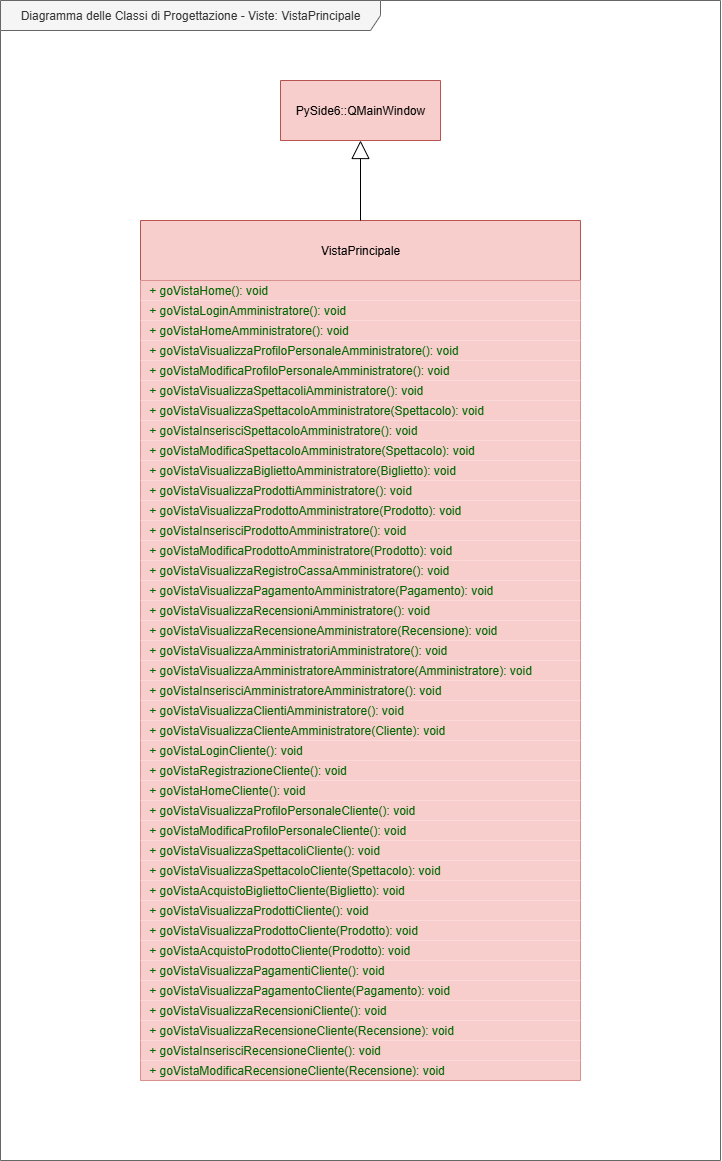

The diagram above was exported from draw.io. Its source (the exported page's mxGraphModel, read from the mxfile embedded in the PNG):
<mxGraphModel dx="1489" dy="803" grid="1" gridSize="10" guides="1" tooltips="1" connect="1" arrows="1" fold="1" page="1" pageScale="1" pageWidth="827" pageHeight="1169" math="0" shadow="0">
  <root>
    <mxCell id="0" />
    <mxCell id="1" parent="0" />
    <mxCell id="GiNT__omtddWoQEqPzsh-42" value="Diagramma delle Classi di Progettazione - Viste: VistaPrincipale" style="shape=umlFrame;whiteSpace=wrap;html=1;pointerEvents=0;recursiveResize=0;container=1;collapsible=0;width=380;height=30;fillColor=#f5f5f5;fontColor=#333333;strokeColor=#666666;" vertex="1" parent="1">
      <mxGeometry x="40" y="40" width="720" height="1160" as="geometry" />
    </mxCell>
    <mxCell id="2h6w0SJ5SJdYP12mq1X2-1" value="VistaPrincipale" style="swimlane;fontStyle=0;childLayout=stackLayout;horizontal=1;startSize=60;fillColor=#f8cecc;horizontalStack=0;resizeParent=1;resizeParentMax=0;resizeLast=0;collapsible=1;marginBottom=0;whiteSpace=wrap;html=1;strokeColor=light-dark(#b85450, #ededed);" parent="GiNT__omtddWoQEqPzsh-42" vertex="1">
      <mxGeometry x="140" y="220" width="440" height="860" as="geometry">
        <mxRectangle x="440" y="220" width="130" height="60" as="alternateBounds" />
      </mxGeometry>
    </mxCell>
    <mxCell id="GiNT__omtddWoQEqPzsh-1" value="&lt;span style=&quot;color: rgb(0, 102, 0);&quot;&gt;&amp;nbsp; + goVistaHome(): void&lt;/span&gt;" style="text;html=1;align=left;verticalAlign=middle;whiteSpace=wrap;rounded=0;fillColor=#f8cecc;strokeColor=none;" vertex="1" parent="2h6w0SJ5SJdYP12mq1X2-1">
      <mxGeometry y="60" width="440" height="20" as="geometry" />
    </mxCell>
    <mxCell id="GiNT__omtddWoQEqPzsh-2" value="&lt;span style=&quot;color: rgb(0, 102, 0);&quot;&gt;&amp;nbsp; + goVistaLoginAmministratore(): void&lt;/span&gt;" style="text;html=1;align=left;verticalAlign=middle;whiteSpace=wrap;rounded=0;fillColor=#f8cecc;strokeColor=none;" vertex="1" parent="2h6w0SJ5SJdYP12mq1X2-1">
      <mxGeometry y="80" width="440" height="20" as="geometry" />
    </mxCell>
    <mxCell id="GiNT__omtddWoQEqPzsh-4" value="&lt;span style=&quot;color: rgb(0, 102, 0);&quot;&gt;&amp;nbsp; + goVistaHomeAmministratore(): void&lt;/span&gt;" style="text;html=1;align=left;verticalAlign=middle;whiteSpace=wrap;rounded=0;fillColor=#f8cecc;strokeColor=none;" vertex="1" parent="2h6w0SJ5SJdYP12mq1X2-1">
      <mxGeometry y="100" width="440" height="20" as="geometry" />
    </mxCell>
    <mxCell id="GiNT__omtddWoQEqPzsh-5" value="&lt;span style=&quot;color: rgb(0, 102, 0);&quot;&gt;&amp;nbsp; + goVistaVisualizzaProfiloPersonaleAmministratore(): void&lt;/span&gt;" style="text;html=1;align=left;verticalAlign=middle;whiteSpace=wrap;rounded=0;fillColor=#f8cecc;strokeColor=none;" vertex="1" parent="2h6w0SJ5SJdYP12mq1X2-1">
      <mxGeometry y="120" width="440" height="20" as="geometry" />
    </mxCell>
    <mxCell id="GiNT__omtddWoQEqPzsh-41" value="&lt;span style=&quot;color: rgb(0, 102, 0);&quot;&gt;&amp;nbsp; + goVistaModificaProfiloPersonaleAmministratore(): void&lt;/span&gt;" style="text;html=1;align=left;verticalAlign=middle;whiteSpace=wrap;rounded=0;fillColor=#f8cecc;strokeColor=none;" vertex="1" parent="2h6w0SJ5SJdYP12mq1X2-1">
      <mxGeometry y="140" width="440" height="20" as="geometry" />
    </mxCell>
    <mxCell id="GiNT__omtddWoQEqPzsh-38" value="&lt;span style=&quot;color: rgb(0, 102, 0);&quot;&gt;&amp;nbsp; + goVistaVisualizzaSpettacoliAmministratore(): void&lt;/span&gt;" style="text;html=1;align=left;verticalAlign=middle;whiteSpace=wrap;rounded=0;fillColor=#f8cecc;strokeColor=none;" vertex="1" parent="2h6w0SJ5SJdYP12mq1X2-1">
      <mxGeometry y="160" width="440" height="20" as="geometry" />
    </mxCell>
    <mxCell id="GiNT__omtddWoQEqPzsh-40" value="&lt;span style=&quot;color: rgb(0, 102, 0);&quot;&gt;&amp;nbsp; + goVistaVisualizzaSpettacoloAmministratore(Spettacolo): void&lt;/span&gt;" style="text;html=1;align=left;verticalAlign=middle;whiteSpace=wrap;rounded=0;fillColor=#f8cecc;strokeColor=none;" vertex="1" parent="2h6w0SJ5SJdYP12mq1X2-1">
      <mxGeometry y="180" width="440" height="20" as="geometry" />
    </mxCell>
    <mxCell id="GiNT__omtddWoQEqPzsh-21" value="&lt;span style=&quot;color: rgb(0, 102, 0);&quot;&gt;&amp;nbsp; + goVistaInserisciSpettacoloAmministratore(): void&lt;/span&gt;" style="text;html=1;align=left;verticalAlign=middle;whiteSpace=wrap;rounded=0;fillColor=#f8cecc;strokeColor=none;" vertex="1" parent="2h6w0SJ5SJdYP12mq1X2-1">
      <mxGeometry y="200" width="440" height="20" as="geometry" />
    </mxCell>
    <mxCell id="GiNT__omtddWoQEqPzsh-37" value="&lt;span style=&quot;color: rgb(0, 102, 0);&quot;&gt;&amp;nbsp; + goVistaModificaSpettacoloAmministratore(Spettacolo): void&lt;/span&gt;" style="text;html=1;align=left;verticalAlign=middle;whiteSpace=wrap;rounded=0;fillColor=#f8cecc;strokeColor=none;" vertex="1" parent="2h6w0SJ5SJdYP12mq1X2-1">
      <mxGeometry y="220" width="440" height="20" as="geometry" />
    </mxCell>
    <mxCell id="GiNT__omtddWoQEqPzsh-26" value="&lt;span style=&quot;color: rgb(0, 102, 0);&quot;&gt;&amp;nbsp; + goVistaVisualizzaBigliettoAmministratore(Biglietto): void&lt;/span&gt;" style="text;html=1;align=left;verticalAlign=middle;whiteSpace=wrap;rounded=0;fillColor=#f8cecc;strokeColor=none;" vertex="1" parent="2h6w0SJ5SJdYP12mq1X2-1">
      <mxGeometry y="240" width="440" height="20" as="geometry" />
    </mxCell>
    <mxCell id="GiNT__omtddWoQEqPzsh-39" value="&lt;span style=&quot;color: rgb(0, 102, 0);&quot;&gt;&amp;nbsp; + goVistaVisualizzaProdottiAmministratore(): void&lt;/span&gt;" style="text;html=1;align=left;verticalAlign=middle;whiteSpace=wrap;rounded=0;fillColor=#f8cecc;strokeColor=none;" vertex="1" parent="2h6w0SJ5SJdYP12mq1X2-1">
      <mxGeometry y="260" width="440" height="20" as="geometry" />
    </mxCell>
    <mxCell id="GiNT__omtddWoQEqPzsh-36" value="&lt;span style=&quot;color: rgb(0, 102, 0);&quot;&gt;&amp;nbsp; + goVistaVisualizzaProdottoAmministratore(Prodotto): void&lt;/span&gt;" style="text;html=1;align=left;verticalAlign=middle;whiteSpace=wrap;rounded=0;fillColor=#f8cecc;strokeColor=none;" vertex="1" parent="2h6w0SJ5SJdYP12mq1X2-1">
      <mxGeometry y="280" width="440" height="20" as="geometry" />
    </mxCell>
    <mxCell id="GiNT__omtddWoQEqPzsh-35" value="&lt;span style=&quot;color: rgb(0, 102, 0);&quot;&gt;&amp;nbsp; + goVistaInserisciProdottoAmministratore(): void&lt;/span&gt;" style="text;html=1;align=left;verticalAlign=middle;whiteSpace=wrap;rounded=0;fillColor=#f8cecc;strokeColor=none;" vertex="1" parent="2h6w0SJ5SJdYP12mq1X2-1">
      <mxGeometry y="300" width="440" height="20" as="geometry" />
    </mxCell>
    <mxCell id="GiNT__omtddWoQEqPzsh-34" value="&lt;span style=&quot;color: rgb(0, 102, 0);&quot;&gt;&amp;nbsp; + goVistaModificaProdottoAmministratore(Prodotto): void&lt;/span&gt;" style="text;html=1;align=left;verticalAlign=middle;whiteSpace=wrap;rounded=0;fillColor=#f8cecc;strokeColor=none;" vertex="1" parent="2h6w0SJ5SJdYP12mq1X2-1">
      <mxGeometry y="320" width="440" height="20" as="geometry" />
    </mxCell>
    <mxCell id="GiNT__omtddWoQEqPzsh-32" value="&lt;span style=&quot;color: rgb(0, 102, 0);&quot;&gt;&amp;nbsp; + goVistaVisualizzaRegistroCassaAmministratore(): void&lt;/span&gt;" style="text;html=1;align=left;verticalAlign=middle;whiteSpace=wrap;rounded=0;fillColor=#f8cecc;strokeColor=none;" vertex="1" parent="2h6w0SJ5SJdYP12mq1X2-1">
      <mxGeometry y="340" width="440" height="20" as="geometry" />
    </mxCell>
    <mxCell id="GiNT__omtddWoQEqPzsh-33" value="&lt;span style=&quot;color: rgb(0, 102, 0);&quot;&gt;&amp;nbsp; + goVistaVisualizzaPagamentoAmministratore(Pagamento): void&lt;/span&gt;" style="text;html=1;align=left;verticalAlign=middle;whiteSpace=wrap;rounded=0;fillColor=#f8cecc;strokeColor=none;" vertex="1" parent="2h6w0SJ5SJdYP12mq1X2-1">
      <mxGeometry y="360" width="440" height="20" as="geometry" />
    </mxCell>
    <mxCell id="GiNT__omtddWoQEqPzsh-6" value="&lt;span style=&quot;color: rgb(0, 102, 0);&quot;&gt;&amp;nbsp; + goVistaVisualizzaRecensioniAmministratore(): void&lt;/span&gt;" style="text;html=1;align=left;verticalAlign=middle;whiteSpace=wrap;rounded=0;fillColor=#f8cecc;strokeColor=none;" vertex="1" parent="2h6w0SJ5SJdYP12mq1X2-1">
      <mxGeometry y="380" width="440" height="20" as="geometry" />
    </mxCell>
    <mxCell id="GiNT__omtddWoQEqPzsh-31" value="&lt;span style=&quot;color: rgb(0, 102, 0);&quot;&gt;&amp;nbsp; + goVistaVisualizzaRecensioneAmministratore(Recensione): void&lt;/span&gt;" style="text;html=1;align=left;verticalAlign=middle;whiteSpace=wrap;rounded=0;fillColor=#f8cecc;strokeColor=none;" vertex="1" parent="2h6w0SJ5SJdYP12mq1X2-1">
      <mxGeometry y="400" width="440" height="20" as="geometry" />
    </mxCell>
    <mxCell id="GiNT__omtddWoQEqPzsh-30" value="&lt;span style=&quot;color: rgb(0, 102, 0);&quot;&gt;&amp;nbsp; + goVistaVisualizzaAmministratoriAmministratore(): void&lt;/span&gt;" style="text;html=1;align=left;verticalAlign=middle;whiteSpace=wrap;rounded=0;fillColor=#f8cecc;strokeColor=none;" vertex="1" parent="2h6w0SJ5SJdYP12mq1X2-1">
      <mxGeometry y="420" width="440" height="20" as="geometry" />
    </mxCell>
    <mxCell id="GiNT__omtddWoQEqPzsh-29" value="&lt;span style=&quot;color: rgb(0, 102, 0);&quot;&gt;&amp;nbsp; + goVistaVisualizzaAmministratoreAmministratore(Amministratore): void&lt;/span&gt;" style="text;html=1;align=left;verticalAlign=middle;whiteSpace=wrap;rounded=0;fillColor=#f8cecc;strokeColor=none;" vertex="1" parent="2h6w0SJ5SJdYP12mq1X2-1">
      <mxGeometry y="440" width="440" height="20" as="geometry" />
    </mxCell>
    <mxCell id="GiNT__omtddWoQEqPzsh-28" value="&lt;span style=&quot;color: rgb(0, 102, 0);&quot;&gt;&amp;nbsp; + goVistaInserisciAmministratoreAmministratore(): void&lt;/span&gt;" style="text;html=1;align=left;verticalAlign=middle;whiteSpace=wrap;rounded=0;fillColor=#f8cecc;strokeColor=none;" vertex="1" parent="2h6w0SJ5SJdYP12mq1X2-1">
      <mxGeometry y="460" width="440" height="20" as="geometry" />
    </mxCell>
    <mxCell id="GiNT__omtddWoQEqPzsh-27" value="&lt;span style=&quot;color: rgb(0, 102, 0);&quot;&gt;&amp;nbsp; + goVistaVisualizzaClientiAmministratore(): void&lt;/span&gt;" style="text;html=1;align=left;verticalAlign=middle;whiteSpace=wrap;rounded=0;fillColor=#f8cecc;strokeColor=none;" vertex="1" parent="2h6w0SJ5SJdYP12mq1X2-1">
      <mxGeometry y="480" width="440" height="20" as="geometry" />
    </mxCell>
    <mxCell id="GiNT__omtddWoQEqPzsh-22" value="&lt;span style=&quot;color: rgb(0, 102, 0);&quot;&gt;&amp;nbsp; + goVistaVisualizzaClienteAmministratore(Cliente): void&lt;/span&gt;" style="text;html=1;align=left;verticalAlign=middle;whiteSpace=wrap;rounded=0;fillColor=#f8cecc;strokeColor=none;" vertex="1" parent="2h6w0SJ5SJdYP12mq1X2-1">
      <mxGeometry y="500" width="440" height="20" as="geometry" />
    </mxCell>
    <mxCell id="GiNT__omtddWoQEqPzsh-20" value="&lt;span style=&quot;color: rgb(0, 102, 0);&quot;&gt;&amp;nbsp; + goVistaLoginCliente(): void&lt;/span&gt;" style="text;html=1;align=left;verticalAlign=middle;whiteSpace=wrap;rounded=0;fillColor=#f8cecc;strokeColor=none;" vertex="1" parent="2h6w0SJ5SJdYP12mq1X2-1">
      <mxGeometry y="520" width="440" height="20" as="geometry" />
    </mxCell>
    <mxCell id="GiNT__omtddWoQEqPzsh-23" value="&lt;span style=&quot;color: rgb(0, 102, 0);&quot;&gt;&amp;nbsp; + goVistaRegistrazioneCliente(): void&lt;/span&gt;" style="text;html=1;align=left;verticalAlign=middle;whiteSpace=wrap;rounded=0;fillColor=#f8cecc;strokeColor=none;" vertex="1" parent="2h6w0SJ5SJdYP12mq1X2-1">
      <mxGeometry y="540" width="440" height="20" as="geometry" />
    </mxCell>
    <mxCell id="GiNT__omtddWoQEqPzsh-25" value="&lt;span style=&quot;color: rgb(0, 102, 0);&quot;&gt;&amp;nbsp; + goVistaHomeCliente(): void&lt;/span&gt;" style="text;html=1;align=left;verticalAlign=middle;whiteSpace=wrap;rounded=0;fillColor=#f8cecc;strokeColor=none;" vertex="1" parent="2h6w0SJ5SJdYP12mq1X2-1">
      <mxGeometry y="560" width="440" height="20" as="geometry" />
    </mxCell>
    <mxCell id="GiNT__omtddWoQEqPzsh-18" value="&lt;span style=&quot;color: rgb(0, 102, 0);&quot;&gt;&amp;nbsp; + goVistaVisualizzaProfiloPersonaleCliente(): void&lt;/span&gt;" style="text;html=1;align=left;verticalAlign=middle;whiteSpace=wrap;rounded=0;fillColor=#f8cecc;strokeColor=none;" vertex="1" parent="2h6w0SJ5SJdYP12mq1X2-1">
      <mxGeometry y="580" width="440" height="20" as="geometry" />
    </mxCell>
    <mxCell id="GiNT__omtddWoQEqPzsh-7" value="&lt;span style=&quot;color: rgb(0, 102, 0);&quot;&gt;&amp;nbsp; + goVistaModificaProfiloPersonaleCliente(): void&lt;/span&gt;" style="text;html=1;align=left;verticalAlign=middle;whiteSpace=wrap;rounded=0;fillColor=#f8cecc;strokeColor=none;" vertex="1" parent="2h6w0SJ5SJdYP12mq1X2-1">
      <mxGeometry y="600" width="440" height="20" as="geometry" />
    </mxCell>
    <mxCell id="GiNT__omtddWoQEqPzsh-24" value="&lt;span style=&quot;color: rgb(0, 102, 0);&quot;&gt;&amp;nbsp; + goVistaVisualizzaSpettacoliCliente(): void&lt;/span&gt;" style="text;html=1;align=left;verticalAlign=middle;whiteSpace=wrap;rounded=0;fillColor=#f8cecc;strokeColor=none;" vertex="1" parent="2h6w0SJ5SJdYP12mq1X2-1">
      <mxGeometry y="620" width="440" height="20" as="geometry" />
    </mxCell>
    <mxCell id="GiNT__omtddWoQEqPzsh-19" value="&lt;span style=&quot;color: rgb(0, 102, 0);&quot;&gt;&amp;nbsp; + goVistaVisualizzaSpettacoloCliente(Spettacolo): void&lt;/span&gt;" style="text;html=1;align=left;verticalAlign=middle;whiteSpace=wrap;rounded=0;fillColor=#f8cecc;strokeColor=none;" vertex="1" parent="2h6w0SJ5SJdYP12mq1X2-1">
      <mxGeometry y="640" width="440" height="20" as="geometry" />
    </mxCell>
    <mxCell id="GiNT__omtddWoQEqPzsh-17" value="&lt;span style=&quot;color: rgb(0, 102, 0);&quot;&gt;&amp;nbsp; + goVistaAcquistoBigliettoCliente(Biglietto): void&lt;/span&gt;" style="text;html=1;align=left;verticalAlign=middle;whiteSpace=wrap;rounded=0;fillColor=#f8cecc;strokeColor=none;" vertex="1" parent="2h6w0SJ5SJdYP12mq1X2-1">
      <mxGeometry y="660" width="440" height="20" as="geometry" />
    </mxCell>
    <mxCell id="GiNT__omtddWoQEqPzsh-8" value="&lt;span style=&quot;color: rgb(0, 102, 0);&quot;&gt;&amp;nbsp; + goVistaVisualizzaProdottiCliente(): void&lt;/span&gt;" style="text;html=1;align=left;verticalAlign=middle;whiteSpace=wrap;rounded=0;fillColor=#f8cecc;strokeColor=none;" vertex="1" parent="2h6w0SJ5SJdYP12mq1X2-1">
      <mxGeometry y="680" width="440" height="20" as="geometry" />
    </mxCell>
    <mxCell id="GiNT__omtddWoQEqPzsh-9" value="&lt;span style=&quot;color: rgb(0, 102, 0);&quot;&gt;&amp;nbsp; + goVistaVisualizzaProdottoCliente(Prodotto): void&lt;/span&gt;" style="text;html=1;align=left;verticalAlign=middle;whiteSpace=wrap;rounded=0;fillColor=#f8cecc;strokeColor=none;" vertex="1" parent="2h6w0SJ5SJdYP12mq1X2-1">
      <mxGeometry y="700" width="440" height="20" as="geometry" />
    </mxCell>
    <mxCell id="GiNT__omtddWoQEqPzsh-16" value="&lt;span style=&quot;color: rgb(0, 102, 0);&quot;&gt;&amp;nbsp; + goVistaAcquistoProdottoCliente(Prodotto): void&lt;/span&gt;" style="text;html=1;align=left;verticalAlign=middle;whiteSpace=wrap;rounded=0;fillColor=#f8cecc;strokeColor=none;" vertex="1" parent="2h6w0SJ5SJdYP12mq1X2-1">
      <mxGeometry y="720" width="440" height="20" as="geometry" />
    </mxCell>
    <mxCell id="GiNT__omtddWoQEqPzsh-10" value="&lt;span style=&quot;color: rgb(0, 102, 0);&quot;&gt;&amp;nbsp; + goVistaVisualizzaPagamentiCliente(): void&lt;/span&gt;" style="text;html=1;align=left;verticalAlign=middle;whiteSpace=wrap;rounded=0;fillColor=#f8cecc;strokeColor=none;" vertex="1" parent="2h6w0SJ5SJdYP12mq1X2-1">
      <mxGeometry y="740" width="440" height="20" as="geometry" />
    </mxCell>
    <mxCell id="GiNT__omtddWoQEqPzsh-15" value="&lt;span style=&quot;color: rgb(0, 102, 0);&quot;&gt;&amp;nbsp; + goVistaVisualizzaPagamentoCliente(Pagamento): void&lt;/span&gt;" style="text;html=1;align=left;verticalAlign=middle;whiteSpace=wrap;rounded=0;fillColor=#f8cecc;strokeColor=none;" vertex="1" parent="2h6w0SJ5SJdYP12mq1X2-1">
      <mxGeometry y="760" width="440" height="20" as="geometry" />
    </mxCell>
    <mxCell id="GiNT__omtddWoQEqPzsh-11" value="&lt;span style=&quot;color: rgb(0, 102, 0);&quot;&gt;&amp;nbsp; + goVistaVisualizzaRecensioniCliente(): void&lt;/span&gt;" style="text;html=1;align=left;verticalAlign=middle;whiteSpace=wrap;rounded=0;fillColor=#f8cecc;strokeColor=none;" vertex="1" parent="2h6w0SJ5SJdYP12mq1X2-1">
      <mxGeometry y="780" width="440" height="20" as="geometry" />
    </mxCell>
    <mxCell id="GiNT__omtddWoQEqPzsh-14" value="&lt;span style=&quot;color: rgb(0, 102, 0);&quot;&gt;&amp;nbsp; + goVistaVisualizzaRecensioneCliente(Recensione): void&lt;/span&gt;" style="text;html=1;align=left;verticalAlign=middle;whiteSpace=wrap;rounded=0;fillColor=#f8cecc;strokeColor=none;" vertex="1" parent="2h6w0SJ5SJdYP12mq1X2-1">
      <mxGeometry y="800" width="440" height="20" as="geometry" />
    </mxCell>
    <mxCell id="GiNT__omtddWoQEqPzsh-13" value="&lt;span style=&quot;color: rgb(0, 102, 0);&quot;&gt;&amp;nbsp; + goVistaInserisciRecensioneCliente(): void&lt;/span&gt;" style="text;html=1;align=left;verticalAlign=middle;whiteSpace=wrap;rounded=0;fillColor=#f8cecc;strokeColor=none;" vertex="1" parent="2h6w0SJ5SJdYP12mq1X2-1">
      <mxGeometry y="820" width="440" height="20" as="geometry" />
    </mxCell>
    <mxCell id="GiNT__omtddWoQEqPzsh-12" value="&lt;span style=&quot;color: rgb(0, 102, 0);&quot;&gt;&amp;nbsp; + goVistaModificaRecensioneCliente(Recensione): void&lt;/span&gt;" style="text;html=1;align=left;verticalAlign=middle;whiteSpace=wrap;rounded=0;fillColor=#f8cecc;strokeColor=none;" vertex="1" parent="2h6w0SJ5SJdYP12mq1X2-1">
      <mxGeometry y="840" width="440" height="20" as="geometry" />
    </mxCell>
    <mxCell id="2h6w0SJ5SJdYP12mq1X2-3" value="" style="endArrow=block;endSize=16;endFill=0;html=1;rounded=0;" parent="GiNT__omtddWoQEqPzsh-42" source="2h6w0SJ5SJdYP12mq1X2-1" target="2h6w0SJ5SJdYP12mq1X2-4" edge="1">
      <mxGeometry x="-0.2157" width="160" relative="1" as="geometry">
        <mxPoint x="360" y="300" as="sourcePoint" />
        <mxPoint x="79.5" y="198" as="targetPoint" />
        <mxPoint as="offset" />
        <Array as="points" />
      </mxGeometry>
    </mxCell>
    <mxCell id="2h6w0SJ5SJdYP12mq1X2-4" value="PySide6::QMainWindow" style="swimlane;fontStyle=0;childLayout=stackLayout;horizontal=1;startSize=60;fillColor=#f8cecc;horizontalStack=0;resizeParent=1;resizeParentMax=0;resizeLast=0;collapsible=1;marginBottom=0;whiteSpace=wrap;html=1;strokeColor=light-dark(#b85450, #ededed);" parent="GiNT__omtddWoQEqPzsh-42" vertex="1">
      <mxGeometry x="280" y="80" width="160" height="60" as="geometry">
        <mxRectangle x="440" y="80" width="130" height="60" as="alternateBounds" />
      </mxGeometry>
    </mxCell>
  </root>
</mxGraphModel>